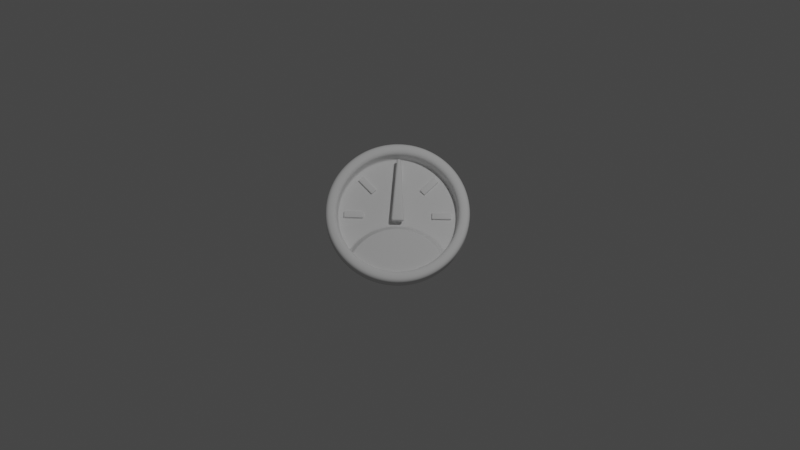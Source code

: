 # Source: fortnite-gauge.blend  (saved by Blender 2.83.20; exported with 4.5.12 LTS)
import bpy
from mathutils import Matrix  # noqa: F401  (used for matrix-valued properties, if any)

bpy.ops.wm.read_factory_settings(use_empty=True)
scene = bpy.context.scene
scene.name = 'Scene'

# ---- collections
col_collection = bpy.data.collections.new('Collection'); scene.collection.children.link(col_collection)
col_gauge = bpy.data.collections.new('Gauge'); scene.collection.children.link(col_gauge)

# ---- node groups
ng_auto_smooth = bpy.data.node_groups.new('Auto Smooth', 'GeometryNodeTree')
_s = ng_auto_smooth.interface.new_socket(name='Geometry', in_out='OUTPUT', socket_type='NodeSocketGeometry')
_s = ng_auto_smooth.interface.new_socket(name='Geometry', in_out='INPUT', socket_type='NodeSocketGeometry')
_s = ng_auto_smooth.interface.new_socket(name='Angle', in_out='INPUT', socket_type='NodeSocketFloat')
_s.subtype = 'ANGLE'
_s.min_value = 0.0
_s.max_value = 3.142
ng_auto_smooth.is_modifier = True
_N = ng_auto_smooth.nodes; _L = ng_auto_smooth.links
n0 = _N.new('NodeGroupOutput'); n0.name = 'Group Output'; n0.location = (480, -100)
n1 = _N.new('NodeGroupInput'); n1.name = 'Group Input'; n1.location = (-420, -300)
n2 = _N.new('NodeGroupInput'); n2.name = 'Group Input.001'; n2.location = (-60, -100)
n3 = _N.new('GeometryNodeSetShadeSmooth'); n3.name = 'Set Shade Smooth'; n3.location = (120, -100)
n3.domain = 'EDGE'
n4 = _N.new('GeometryNodeSetShadeSmooth'); n4.name = 'Set Shade Smooth.001'; n4.location = (300, -100)
n5 = _N.new('GeometryNodeInputMeshEdgeAngle'); n5.name = 'Edge Angle'; n5.location = (-420, -220)
n6 = _N.new('GeometryNodeInputEdgeSmooth'); n6.name = 'Is Edge Smooth'; n6.location = (-60, -160)
n7 = _N.new('GeometryNodeInputShadeSmooth'); n7.name = 'Is Face Smooth'; n7.location = (-240, -340)
n8 = _N.new('FunctionNodeBooleanMath'); n8.name = 'Boolean Math'; n8.location = (-60, -220)
n9 = _N.new('FunctionNodeCompare'); n9.name = 'Compare'; n9.location = (-240, -180)
n9.operation = 'LESS_EQUAL'
_L.new(n5.outputs[0], n9.inputs[0])
_L.new(n4.outputs[0], n0.inputs[0])
_L.new(n1.outputs[1], n9.inputs[1])
_L.new(n9.outputs[0], n8.inputs[0])
_L.new(n7.outputs[0], n8.inputs[1])
_L.new(n2.outputs[0], n3.inputs[0])
_L.new(n6.outputs[0], n3.inputs[1])
_L.new(n3.outputs[0], n4.inputs[0])
_L.new(n8.outputs[0], n3.inputs[2])
n0.is_active_output = True

# ---- world
world_world = bpy.data.worlds.new('World'); scene.world = world_world
world_world.use_nodes = True; world_world.node_tree.nodes.clear()
_N = world_world.node_tree.nodes; _L = world_world.node_tree.links
n0 = _N.new('ShaderNodeOutputWorld'); n0.name = 'World Output'; n0.location = (300, 300)
n1 = _N.new('ShaderNodeBackground'); n1.name = 'Background'; n1.location = (10, 300)
n1.inputs[0].default_value = (0.05088, 0.05088, 0.05088, 1.0)
_L.new(n1.outputs[0], n0.inputs[0])
n0.is_active_output = True
world_world.color = (0.05088, 0.05088, 0.05088)
world_world.use_sun_shadow = False
world_world.sun_shadow_jitter_overblur = 0.0

# ---- cameras
cam_camera = bpy.data.cameras.new('Camera')
cam_camera.clip_end = 100.0
cam_camera.ortho_scale = 7.314

# ---- lights
light_light = bpy.data.lights.new('Light', 'POINT')
light_light.transmission_factor = 0.0
light_light.energy = 1000.0
light_light.shadow_soft_size = 0.1
light_light.shadow_maximum_resolution = 0.006
light_light.use_absolute_resolution = True

# ---- meshes
me_plane = bpy.data.meshes.new('Plane')
me_plane.from_pydata([(-0.08532, -0.106, 0.1491), (0.08532, -0.106, 0.1491), (-0.02691, 0.77, 0.1491), (0.02691, 0.77, 0.1491), (-0.02691, 0.77, 0.08519), (-0.08532, -0.106, 0.08519), (0.08532, -0.106, 0.08519), (0.02691, 0.77, 0.08519)], [], [(0, 1, 3, 2), (3, 7, 4, 2), (0, 5, 6, 1), (1, 6, 7, 3), (2, 4, 5, 0)])
me_plane.polygons.foreach_set('use_smooth', [True] * 5)
_uv = me_plane.uv_layers.new(name='UVMap')
_uv.uv.foreach_set('vector', [0.0, 0.0, 1.0, 0.0, 1.0, 1.0, 0.0, 1.0, 1.0, 1.0, 1.0, 1.0, 0.0, 1.0, 0.0, 1.0, 0.0, 0.0, 0.0, 0.0, 1.0, 0.0, 1.0, 0.0, 1.0, 0.0, 1.0, 0.0, 1.0, 1.0, 1.0, 1.0, 0.0, 1.0, 0.0, 1.0, 0.0, 0.0, 0.0, 0.0])
me_plane.use_remesh_fix_poles = True
me_plane.use_remesh_preserve_attributes = False
me_plane.use_mirror_vertex_groups = False
me_plane.update()
me_circle_001 = bpy.data.meshes.new('Circle.001')
me_circle_001.from_pydata([(0.001533, -0.2099, 0.154), (-0.2624, -0.2624, 0.154), (-0.4861, -0.4119, 0.154), (-0.6357, -0.6357, 0.154), (-0.6189, -0.7176, 0.154), (0.6219, -0.7176, 0.154), (0.6387, -0.6357, 0.154), (0.4892, -0.4119, 0.154), (0.2655, -0.2624, 0.154), (0.001533, -0.8996, 0.154), (0.001533, -0.1414, 0.01643), (-0.2838, -0.1939, 0.01643), (-0.5256, -0.3434, 0.01643), (-0.6872, -0.5671, 0.01643), (-0.6691, -0.6491, 0.01643), (0.6721, -0.6491, 0.01643), (0.6903, -0.5671, 0.01643), (0.5287, -0.3434, 0.01643), (0.2868, -0.1939, 0.01643), (0.6122, -0.7261, 0.154), (0.6167, -0.6423, 0.154), (0.4734, -0.4278, 0.154), (0.2569, -0.2832, 0.154), (0.001533, -0.2208, 0.154), (-0.2538, -0.2832, 0.154), (-0.4703, -0.4278, 0.154), (-0.6136, -0.6423, 0.154), (-0.6091, -0.7261, 0.154), (0.001533, -0.8878, 0.154), (0.6023, -0.7171, 0.154), (-0.6257, -0.6398, 0.154), (-0.5993, -0.7171, 0.154), (-0.4785, -0.4196, 0.154), (-0.2583, -0.2724, 0.154), (0.001533, -0.2324, 0.154), (0.2613, -0.2724, 0.154), (0.4816, -0.4196, 0.154), (0.6287, -0.6398, 0.154)], [], [(28, 20, 21), (28, 21, 22), (34, 28, 22), (28, 24, 25), (28, 25, 26), (28, 26, 31), (28, 29, 20), (6, 5, 15, 16), (7, 6, 16, 17), (8, 7, 17, 18), (1, 0, 10, 11), (0, 8, 18, 10), (2, 1, 11, 12), (3, 2, 12, 13), (4, 3, 13, 14), (4, 27, 30, 3), (3, 30, 32, 2), (2, 32, 33, 1), (0, 23, 35, 8), (1, 33, 23, 0), (8, 35, 36, 7), (7, 36, 37, 6), (6, 37, 19, 5), (28, 34, 24), (29, 28, 9, 19), (28, 31, 27, 9), (31, 26, 30, 27), (26, 25, 32, 30), (25, 24, 33, 32), (34, 22, 35, 23), (24, 34, 23, 33), (22, 21, 36, 35), (21, 20, 37, 36), (20, 29, 19, 37)])
me_circle_001.polygons.foreach_set('use_smooth', [True] * 34)
_k = set([(19, 37), (23, 33), (23, 35), (27, 30), (30, 32), (32, 33), (35, 36), (36, 37)])
me_circle_001.attributes.new('sharp_edge', 'BOOLEAN', 'EDGE').data.foreach_set('value', [ (min(e.vertices), max(e.vertices)) in _k for e in me_circle_001.edges])
_uv = me_circle_001.uv_layers.new(name='UVMap')
_uv.uv.foreach_set('vector', [0.0, 0.0, 0.0, 0.0, 0.0, 0.0, 0.0, 0.0, 0.0, 0.0, 0.0, 0.0, 0.0, 0.0, 0.0, 0.0, 0.0, 0.0, 0.0, 0.0, 0.0, 0.0, 0.0, 0.0, 0.0, 0.0, 0.0, 0.0, 0.0, 0.0, 0.0, 0.0, 0.0, 0.0, 0.0, 0.0, 0.0, 0.0, 0.0, 0.0, 0.0, 0.0, 0.0, 0.0, 0.0, 0.0, 0.0, 0.0, 0.0, 0.0, 0.0, 0.0, 0.0, 0.0, 0.0, 0.0, 0.0, 0.0, 0.0, 0.0, 0.0, 0.0, 0.0, 0.0, 0.0, 0.0, 0.0, 0.0, 0.0, 0.0, 0.0, 0.0, 0.0, 0.0, 0.0, 0.0, 0.0, 0.0, 0.0, 0.0, 0.0, 0.0, 0.0, 0.0, 0.0, 0.0, 0.0, 0.0, 0.0, 0.0, 0.0, 0.0, 0.0, 0.0, 0.0, 0.0, 0.0, 0.0, 0.0, 0.0, 0.0, 0.0, 0.0, 0.0, 0.0, 0.0, 0.0, 0.0, 0.0, 0.0, 0.0, 0.0, 0.0, 0.0, 0.0, 0.0, 0.0, 0.0, 0.0, 0.0, 0.0, 0.0, 0.0, 0.0, 0.0, 0.0, 0.0, 0.0, 0.0, 0.0, 0.0, 0.0, 0.0, 0.0, 0.0, 0.0, 0.0, 0.0, 0.0, 0.0, 0.0, 0.0, 0.0, 0.0, 0.0, 0.0, 0.0, 0.0, 0.0, 0.0, 0.0, 0.0, 0.0, 0.0, 0.0, 0.0, 0.0, 0.0, 0.0, 0.0, 0.0, 0.0, 0.0, 0.0, 0.0, 0.0, 0.0, 0.0, 0.0, 0.0, 0.0, 0.0, 0.0, 0.0, 0.0, 0.0, 0.0, 0.0, 0.0, 0.0, 0.0, 0.0, 0.0, 0.0, 0.0, 0.0, 0.0, 0.0, 0.0, 0.0, 0.0, 0.0, 0.0, 0.0, 0.0, 0.0, 0.0, 0.0, 0.0, 0.0, 0.0, 0.0, 0.0, 0.0, 0.0, 0.0, 0.0, 0.0, 0.0, 0.0, 0.0, 0.0, 0.0, 0.0, 0.0, 0.0, 0.0, 0.0, 0.0, 0.0, 0.0, 0.0, 0.0, 0.0, 0.0, 0.0, 0.0, 0.0, 0.0, 0.0, 0.0, 0.0, 0.0, 0.0, 0.0, 0.0, 0.0, 0.0, 0.0, 0.0, 0.0, 0.0, 0.0, 0.0, 0.0, 0.0, 0.0, 0.0, 0.0, 0.0, 0.0, 0.0, 0.0, 0.0, 0.0, 0.0])
me_circle_001.use_remesh_fix_poles = True
me_circle_001.use_remesh_preserve_attributes = False
me_circle_001.use_mirror_vertex_groups = False
me_circle_001.update()
me_plane_001 = bpy.data.meshes.new('Plane.001')
me_plane_001.from_pydata([(-0.7291, -0.04468, -0.01549), (-0.464, -0.04468, -0.01549), (-0.7291, 0.04468, -0.01549), (-0.464, 0.04468, -0.01549), (-0.7291, 0.04468, 0.03603), (-0.7291, -0.04468, 0.03603), (-0.464, -0.04468, 0.03603), (-0.464, 0.04468, 0.03603)], [], [(5, 6, 7, 4), (3, 2, 4, 7), (0, 1, 6, 5), (1, 3, 7, 6), (2, 0, 5, 4)])
me_plane_001.polygons.foreach_set('use_smooth', [True] * 5)
_uv = me_plane_001.uv_layers.new(name='UVMap')
_uv.uv.foreach_set('vector', [0.0, 0.0, 1.0, 0.0, 1.0, 1.0, 0.0, 1.0, 1.0, 1.0, 0.0, 1.0, 0.0, 1.0, 1.0, 1.0, 0.0, 0.0, 1.0, 0.0, 1.0, 0.0, 0.0, 0.0, 1.0, 0.0, 1.0, 1.0, 1.0, 1.0, 1.0, 0.0, 0.0, 1.0, 0.0, 0.0, 0.0, 0.0, 0.0, 1.0])
me_plane_001.use_remesh_fix_poles = True
me_plane_001.use_remesh_preserve_attributes = False
me_plane_001.use_mirror_vertex_groups = False
me_plane_001.update()
me_circle = bpy.data.meshes.new('Circle')
me_circle.from_pydata([(0.0, 1.0, 0.0), (-0.3827, 0.9239, 0.0), (-0.7071, 0.7071, 0.0), (-0.9239, 0.3827, 0.0), (-1.0, -4.371e-08, 0.0), (-0.9239, -0.3827, 0.0), (-0.7071, -0.7071, 0.0), (-0.3827, -0.9239, 0.0), (-1.51e-07, -1.0, 0.0), (0.3827, -0.9239, 0.0), (0.7071, -0.7071, 0.0), (0.9239, -0.3827, 0.0), (1.0, 1.192e-08, 0.0), (0.9239, 0.3827, 0.0), (0.7071, 0.7071, 0.0), (0.3827, 0.9239, 0.0), (-8.787e-09, 0.8389, 0.0), (-0.321, 0.775, 0.0), (-0.5932, 0.5932, 0.0), (-0.775, 0.321, 0.0), (-0.8389, -3.55e-08, 0.0), (-0.775, -0.321, 0.0), (-0.5932, -0.5932, 0.0), (-0.321, -0.775, 0.0), (-1.355e-07, -0.8389, 0.0), (0.321, -0.775, 0.0), (0.5932, -0.5932, 0.0), (0.775, -0.321, 0.0), (0.8389, 1.117e-08, 0.0), (0.775, 0.321, 0.0), (0.5932, 0.5932, 0.0), (0.321, 0.775, 0.0), (0.0, 1.0, 0.152), (-3.726e-09, 0.9317, 0.219), (-2.328e-10, 0.9948, 0.1776), (-1.164e-09, 0.98, 0.1994), (-2.328e-09, 0.9578, 0.2139), (-0.3565, 0.8608, 0.219), (-0.3827, 0.9239, 0.152), (-0.3665, 0.8849, 0.2139), (-0.375, 0.9054, 0.1994), (-0.3807, 0.9191, 0.1776), (-0.6588, 0.6588, 0.219), (-0.7071, 0.7071, 0.152), (-0.6773, 0.6773, 0.2139), (-0.693, 0.693, 0.1994), (-0.7034, 0.7034, 0.1776), (-0.8608, 0.3565, 0.219), (-0.9239, 0.3827, 0.152), (-0.8849, 0.3665, 0.2139), (-0.9054, 0.375, 0.1994), (-0.9191, 0.3807, 0.1776), (-0.9317, -4.023e-08, 0.219), (-1.0, -4.371e-08, 0.152), (-0.9578, -4.168e-08, 0.2139), (-0.98, -4.272e-08, 0.1994), (-0.9948, -4.354e-08, 0.1776), (-0.8608, -0.3565, 0.219), (-0.9239, -0.3827, 0.152), (-0.8849, -0.3665, 0.2139), (-0.9054, -0.375, 0.1994), (-0.9191, -0.3807, 0.1776), (-0.6588, -0.6588, 0.219), (-0.7071, -0.7071, 0.152), (-0.6773, -0.6773, 0.2139), (-0.693, -0.693, 0.1994), (-0.7034, -0.7034, 0.1776), (-0.3565, -0.8608, 0.219), (-0.3827, -0.9239, 0.152), (-0.3665, -0.8849, 0.2139), (-0.375, -0.9054, 0.1994), (-0.3807, -0.9191, 0.1776), (-1.444e-07, -0.9317, 0.219), (-1.51e-07, -1.0, 0.152), (-1.469e-07, -0.9578, 0.2139), (-1.49e-07, -0.98, 0.1994), (-1.505e-07, -0.9948, 0.1776), (0.3565, -0.8608, 0.219), (0.3827, -0.9239, 0.152), (0.3665, -0.8849, 0.2139), (0.375, -0.9054, 0.1994), (0.3807, -0.9191, 0.1776), (0.6588, -0.6588, 0.219), (0.7071, -0.7071, 0.152), (0.6773, -0.6773, 0.2139), (0.693, -0.693, 0.1994), (0.7034, -0.7034, 0.1776), (0.8608, -0.3565, 0.219), (0.9239, -0.3827, 0.152), (0.8849, -0.3665, 0.2139), (0.9054, -0.375, 0.1994), (0.9191, -0.3807, 0.1776), (0.9317, 1.161e-08, 0.219), (1.0, 1.192e-08, 0.152), (0.9578, 1.176e-08, 0.2139), (0.98, 1.187e-08, 0.1994), (0.9948, 1.187e-08, 0.1776), (0.8608, 0.3565, 0.219), (0.9239, 0.3827, 0.152), (0.8849, 0.3665, 0.2139), (0.9054, 0.375, 0.1994), (0.9191, 0.3807, 0.1776), (0.6588, 0.6588, 0.219), (0.7071, 0.7071, 0.152), (0.6773, 0.6773, 0.2139), (0.693, 0.693, 0.1994), (0.7034, 0.7034, 0.1776), (0.3565, 0.8608, 0.219), (0.3827, 0.9239, 0.152), (0.3665, 0.8849, 0.2139), (0.375, 0.9054, 0.1994), (0.3807, 0.9191, 0.1776), (-5.061e-09, 0.9072, 0.219), (-8.787e-09, 0.8389, 0.152), (-6.519e-09, 0.8811, 0.2139), (-7.683e-09, 0.8589, 0.1994), (-8.615e-09, 0.8441, 0.1776), (-0.321, 0.775, 0.152), (-0.3472, 0.8381, 0.219), (-0.323, 0.7798, 0.1776), (-0.3287, 0.7935, 0.1994), (-0.3372, 0.814, 0.2139), (-0.5932, 0.5932, 0.152), (-0.6415, 0.6415, 0.219), (-0.5969, 0.5969, 0.1776), (-0.6073, 0.6073, 0.1994), (-0.623, 0.623, 0.2139), (-0.775, 0.321, 0.152), (-0.8381, 0.3472, 0.219), (-0.7798, 0.323, 0.1776), (-0.7935, 0.3287, 0.1994), (-0.814, 0.3372, 0.2139), (-0.8389, -3.55e-08, 0.152), (-0.9072, -3.898e-08, 0.219), (-0.8441, -3.562e-08, 0.1776), (-0.8589, -3.644e-08, 0.1994), (-0.8811, -3.749e-08, 0.2139), (-0.775, -0.321, 0.152), (-0.8381, -0.3472, 0.219), (-0.7798, -0.323, 0.1776), (-0.7935, -0.3287, 0.1994), (-0.814, -0.3372, 0.2139), (-0.5932, -0.5932, 0.152), (-0.6415, -0.6415, 0.219), (-0.5969, -0.5969, 0.1776), (-0.6073, -0.6073, 0.1994), (-0.623, -0.623, 0.2139), (-0.321, -0.775, 0.152), (-0.3472, -0.8381, 0.219), (-0.323, -0.7798, 0.1776), (-0.3287, -0.7935, 0.1994), (-0.3372, -0.814, 0.2139), (-1.355e-07, -0.8389, 0.152), (-1.42e-07, -0.9072, 0.219), (-1.36e-07, -0.8441, 0.1776), (-1.375e-07, -0.8589, 0.1994), (-1.396e-07, -0.8811, 0.2139), (0.321, -0.775, 0.152), (0.3472, -0.8381, 0.219), (0.323, -0.7798, 0.1776), (0.3287, -0.7935, 0.1994), (0.3372, -0.814, 0.2139), (0.5932, -0.5932, 0.152), (0.6415, -0.6415, 0.219), (0.5969, -0.5969, 0.1776), (0.6073, -0.6073, 0.1994), (0.623, -0.623, 0.2139), (0.775, -0.321, 0.152), (0.8381, -0.3472, 0.219), (0.7798, -0.323, 0.1776), (0.7935, -0.3287, 0.1994), (0.814, -0.3372, 0.2139), (0.8389, 1.117e-08, 0.152), (0.9072, 1.149e-08, 0.219), (0.8441, 1.118e-08, 0.1776), (0.8589, 1.118e-08, 0.1994), (0.8811, 1.129e-08, 0.2139), (0.775, 0.321, 0.152), (0.8381, 0.3472, 0.219), (0.7798, 0.323, 0.1776), (0.7935, 0.3287, 0.1994), (0.814, 0.3372, 0.2139), (0.5932, 0.5932, 0.152), (0.6415, 0.6415, 0.219), (0.5969, 0.5969, 0.1776), (0.6073, 0.6073, 0.1994), (0.623, 0.623, 0.2139), (0.321, 0.775, 0.152), (0.3472, 0.8381, 0.219), (0.323, 0.7798, 0.1776), (0.3287, 0.7935, 0.1994), (0.3372, 0.814, 0.2139), (-0.3827, 0.9239, 0.005512), (0.0, 1.0, 0.005512), (0.3827, 0.9239, 0.005512), (-0.7071, 0.7071, 0.005512), (-0.9239, 0.3827, 0.005512), (-1.0, -4.371e-08, 0.005512), (-0.9239, -0.3827, 0.005512), (-0.7071, -0.7071, 0.005512), (-0.3827, -0.9239, 0.005512), (-1.51e-07, -1.0, 0.005512), (0.3827, -0.9239, 0.005512), (0.7071, -0.7071, 0.005512), (0.9239, -0.3827, 0.005512), (1.0, 1.192e-08, 0.005512), (0.9239, 0.3827, 0.005512), (0.7071, 0.7071, 0.005512), (-1.205e-08, 0.796, 0.0), (-0.3046, 0.7354, 0.0), (-0.5628, 0.5628, 0.0), (-0.7354, 0.3046, 0.0), (-0.796, -3.425e-08, 0.0), (-0.7354, -0.3046, 0.0), (-0.5628, -0.5628, 0.0), (-0.3046, -0.7354, 0.0), (-1.322e-07, -0.796, 0.0), (0.3046, -0.7354, 0.0), (0.5628, -0.5628, 0.0), (0.7354, -0.3046, 0.0), (0.796, 1.003e-08, 0.0), (0.7354, 0.3046, 0.0), (0.5628, 0.5628, 0.0), (0.3046, 0.7354, 0.0), (-4.843e-08, 3.725e-09, 0.0)], [], [(23, 24, 216, 215), (30, 31, 223, 222), (22, 23, 215, 214), (29, 30, 222, 221), (21, 22, 214, 213), (28, 29, 221, 220), (20, 21, 213, 212), (27, 28, 220, 219), (19, 20, 212, 211), (26, 27, 219, 218), (18, 19, 211, 210), (25, 26, 218, 217), (17, 18, 210, 209), (24, 25, 217, 216), (31, 16, 208, 223), (16, 17, 209, 208), (207, 103, 98, 206), (200, 68, 63, 199), (194, 108, 103, 207), (201, 73, 68, 200), (16, 113, 117, 17), (202, 78, 73, 201), (193, 32, 108, 194), (37, 118, 112, 33), (203, 83, 78, 202), (196, 48, 43, 195), (204, 88, 83, 203), (197, 53, 48, 196), (205, 93, 88, 204), (198, 58, 53, 197), (206, 98, 93, 205), (199, 63, 58, 198), (24, 152, 157, 25), (87, 168, 163, 82), (25, 157, 162, 26), (92, 173, 168, 87), (26, 162, 167, 27), (97, 178, 173, 92), (27, 167, 172, 28), (102, 183, 178, 97), (33, 112, 188, 107), (28, 172, 177, 29), (107, 188, 183, 102), (42, 123, 118, 37), (29, 177, 182, 30), (195, 43, 38, 192), (47, 128, 123, 42), (30, 182, 187, 31), (31, 187, 113, 16), (52, 133, 128, 47), (18, 122, 127, 19), (57, 138, 133, 52), (17, 117, 122, 18), (19, 127, 132, 20), (62, 143, 138, 57), (20, 132, 137, 21), (67, 148, 143, 62), (21, 137, 142, 22), (72, 153, 148, 67), (22, 142, 147, 23), (77, 158, 153, 72), (23, 147, 152, 24), (82, 163, 158, 77), (38, 41, 34, 32), (41, 40, 35, 34), (40, 39, 36, 35), (39, 37, 33, 36), (43, 46, 41, 38), (46, 45, 40, 41), (45, 44, 39, 40), (44, 42, 37, 39), (48, 51, 46, 43), (51, 50, 45, 46), (50, 49, 44, 45), (49, 47, 42, 44), (53, 56, 51, 48), (56, 55, 50, 51), (55, 54, 49, 50), (54, 52, 47, 49), (58, 61, 56, 53), (61, 60, 55, 56), (60, 59, 54, 55), (59, 57, 52, 54), (63, 66, 61, 58), (66, 65, 60, 61), (65, 64, 59, 60), (64, 62, 57, 59), (68, 71, 66, 63), (71, 70, 65, 66), (70, 69, 64, 65), (69, 67, 62, 64), (73, 76, 71, 68), (76, 75, 70, 71), (75, 74, 69, 70), (74, 72, 67, 69), (78, 81, 76, 73), (81, 80, 75, 76), (80, 79, 74, 75), (79, 77, 72, 74), (83, 86, 81, 78), (86, 85, 80, 81), (85, 84, 79, 80), (84, 82, 77, 79), (88, 91, 86, 83), (91, 90, 85, 86), (90, 89, 84, 85), (89, 87, 82, 84), (93, 96, 91, 88), (96, 95, 90, 91), (95, 94, 89, 90), (94, 92, 87, 89), (98, 101, 96, 93), (101, 100, 95, 96), (100, 99, 94, 95), (99, 97, 92, 94), (103, 106, 101, 98), (106, 105, 100, 101), (105, 104, 99, 100), (104, 102, 97, 99), (108, 111, 106, 103), (111, 110, 105, 106), (110, 109, 104, 105), (109, 107, 102, 104), (32, 34, 111, 108), (34, 35, 110, 111), (35, 36, 109, 110), (36, 33, 107, 109), (118, 121, 114, 112), (121, 120, 115, 114), (120, 119, 116, 115), (119, 117, 113, 116), (123, 126, 121, 118), (126, 125, 120, 121), (125, 124, 119, 120), (124, 122, 117, 119), (128, 131, 126, 123), (131, 130, 125, 126), (130, 129, 124, 125), (129, 127, 122, 124), (133, 136, 131, 128), (136, 135, 130, 131), (135, 134, 129, 130), (134, 132, 127, 129), (138, 141, 136, 133), (141, 140, 135, 136), (140, 139, 134, 135), (139, 137, 132, 134), (143, 146, 141, 138), (146, 145, 140, 141), (145, 144, 139, 140), (144, 142, 137, 139), (148, 151, 146, 143), (151, 150, 145, 146), (150, 149, 144, 145), (149, 147, 142, 144), (153, 156, 151, 148), (156, 155, 150, 151), (155, 154, 149, 150), (154, 152, 147, 149), (158, 161, 156, 153), (161, 160, 155, 156), (160, 159, 154, 155), (159, 157, 152, 154), (163, 166, 161, 158), (166, 165, 160, 161), (165, 164, 159, 160), (164, 162, 157, 159), (168, 171, 166, 163), (171, 170, 165, 166), (170, 169, 164, 165), (169, 167, 162, 164), (173, 176, 171, 168), (176, 175, 170, 171), (175, 174, 169, 170), (174, 172, 167, 169), (178, 181, 176, 173), (181, 180, 175, 176), (180, 179, 174, 175), (179, 177, 172, 174), (183, 186, 181, 178), (186, 185, 180, 181), (185, 184, 179, 180), (184, 182, 177, 179), (188, 191, 186, 183), (191, 190, 185, 186), (190, 189, 184, 185), (189, 187, 182, 184), (112, 114, 191, 188), (114, 115, 190, 191), (115, 116, 189, 190), (116, 113, 187, 189), (192, 38, 32, 193), (1, 192, 193, 0), (2, 195, 192, 1), (6, 199, 198, 5), (13, 206, 205, 12), (5, 198, 197, 4), (12, 205, 204, 11), (4, 197, 196, 3), (11, 204, 203, 10), (3, 196, 195, 2), (10, 203, 202, 9), (0, 193, 194, 15), (9, 202, 201, 8), (8, 201, 200, 7), (15, 194, 207, 14), (7, 200, 199, 6), (14, 207, 206, 13), (209, 210, 224), (216, 217, 224), (223, 208, 224), (208, 209, 224), (215, 216, 224), (222, 223, 224), (214, 215, 224), (221, 222, 224), (213, 214, 224), (220, 221, 224), (212, 213, 224), (219, 220, 224), (211, 212, 224), (218, 219, 224), (210, 211, 224), (217, 218, 224)])
me_circle.polygons.foreach_set('use_smooth', [True] * 224)
_uv = me_circle.uv_layers.new(name='UVMap')
_uv.uv.foreach_set('vector', [0.0, 0.0, 0.0, 0.0, 0.0, 0.0, 0.0, 0.0, 0.0, 0.0, 0.0, 0.0, 0.0, 0.0, 0.0, 0.0, 0.0, 0.0, 0.0, 0.0, 0.0, 0.0, 0.0, 0.0, 0.0, 0.0, 0.0, 0.0, 0.0, 0.0, 0.0, 0.0, 0.0, 0.0, 0.0, 0.0, 0.0, 0.0, 0.0, 0.0, 0.0, 0.0, 0.0, 0.0, 0.0, 0.0, 0.0, 0.0, 0.0, 0.0, 0.0, 0.0, 0.0, 0.0, 0.0, 0.0, 0.0, 0.0, 0.0, 0.0, 0.0, 0.0, 0.0, 0.0, 0.0, 0.0, 0.0, 0.0, 0.0, 0.0, 0.0, 0.0, 0.0, 0.0, 0.0, 0.0, 0.0, 0.0, 0.0, 0.0, 0.0, 0.0, 0.0, 0.0, 0.0, 0.0, 0.0, 0.0, 0.0, 0.0, 0.0, 0.0, 0.0, 0.0, 0.0, 0.0, 0.0, 0.0, 0.0, 0.0, 0.0, 0.0, 0.0, 0.0, 0.0, 0.0, 0.0, 0.0, 0.0, 0.0, 0.0, 0.0, 0.0, 0.0, 0.0, 0.0, 0.0, 0.0, 0.0, 0.0, 0.0, 0.0, 0.0, 0.0, 0.0, 0.0, 0.0, 0.0, 0.0, 0.0, 0.0, 0.0, 0.0, 0.0, 0.0, 0.0, 0.0, 0.0, 0.0, 0.0, 0.0, 0.0, 0.0, 0.0, 0.0, 0.0, 0.0, 0.0, 0.0, 0.0, 0.0, 0.0, 0.0, 0.0, 0.0, 0.0, 0.0, 0.0, 0.0, 0.0, 0.0, 0.0, 0.0, 0.0, 0.0, 0.0, 0.0, 0.0, 0.0, 0.0, 0.0, 0.0, 0.0, 0.0, 0.0, 0.0, 0.0, 0.0, 0.0, 0.0, 0.0, 0.0, 0.0, 0.0, 0.0, 0.0, 0.0, 0.0, 0.0, 0.0, 0.0, 0.0, 0.0, 0.0, 0.0, 0.0, 0.0, 0.0, 0.0, 0.0, 0.0, 0.0, 0.0, 0.0, 0.0, 0.0, 0.0, 0.0, 0.0, 0.0, 0.0, 0.0, 0.0, 0.0, 0.0, 0.0, 0.0, 0.0, 0.0, 0.0, 0.0, 0.0, 0.0, 0.0, 0.0, 0.0, 0.0, 0.0, 0.0, 0.0, 0.0, 0.0, 0.0, 0.0, 0.0, 0.0, 0.0, 0.0, 0.0, 0.0, 0.0, 0.0, 0.0, 0.0, 0.0, 0.0, 0.0, 0.0, 0.0, 0.0, 0.0, 0.0, 0.0, 0.0, 0.0, 0.0, 0.0, 0.0, 0.0, 0.0, 0.0, 0.0, 0.0, 0.0, 0.0, 0.0, 0.0, 0.0, 0.0, 0.0, 0.0, 0.0, 0.0, 0.0, 0.0, 0.0, 0.0, 0.0, 0.0, 0.0, 0.0, 0.0, 0.0, 0.0, 0.0, 0.0, 0.0, 0.0, 0.0, 0.0, 0.0, 0.0, 0.0, 0.0, 0.0, 0.0, 0.0, 0.0, 0.0, 0.0, 0.0, 0.0, 0.0, 0.0, 0.0, 0.0, 0.0, 0.0, 0.0, 0.0, 0.0, 0.0, 0.0, 0.0, 0.0, 0.0, 0.0, 0.0, 0.0, 0.0, 0.0, 0.0, 0.0, 0.0, 0.0, 0.0, 0.0, 0.0, 0.0, 0.0, 0.0, 0.0, 0.0, 0.0, 0.0, 0.0, 0.0, 0.0, 0.0, 0.0, 0.0, 0.0, 0.0, 0.0, 0.0, 0.0, 0.0, 0.0, 0.0, 0.0, 0.0, 0.0, 0.0, 0.0, 0.0, 0.0, 0.0, 0.0, 0.0, 0.0, 0.0, 0.0, 0.0, 0.0, 0.0, 0.0, 0.0, 0.0, 0.0, 0.0, 0.0, 0.0, 0.0, 0.0, 0.0, 0.0, 0.0, 0.0, 0.0, 0.0, 0.0, 0.0, 0.0, 0.0, 0.0, 0.0, 0.0, 0.0, 0.0, 0.0, 0.0, 0.0, 0.0, 0.0, 0.0, 0.0, 0.0, 0.0, 0.0, 0.0, 0.0, 0.0, 0.0, 0.0, 0.0, 0.0, 0.0, 0.0, 0.0, 0.0, 0.0, 0.0, 0.0, 0.0, 0.0, 0.0, 0.0, 0.0, 0.0, 0.0, 0.0, 0.0, 0.0, 0.0, 0.0, 0.0, 0.0, 0.0, 0.0, 0.0, 0.0, 0.0, 0.0, 0.0, 0.0, 0.0, 0.0, 0.0, 0.0, 0.0, 0.0, 0.0, 0.0, 0.0, 0.0, 0.0, 0.0, 0.0, 0.0, 0.0, 0.0, 0.0, 0.0, 0.0, 0.0, 0.0, 0.0, 0.0, 0.0, 0.0, 0.0, 0.0, 0.0, 0.0, 0.0, 0.0, 0.0, 0.0, 0.0, 0.0, 0.0, 0.0, 0.0, 0.0, 0.0, 0.0, 0.0, 0.0, 0.0, 0.0, 0.0, 0.0, 0.0, 0.0, 0.0, 0.0, 0.0, 0.0, 0.0, 0.0, 0.0, 0.0, 0.0, 0.0, 0.0, 0.0, 0.0, 0.0, 0.0, 0.0, 0.0, 0.0, 0.0, 0.0, 0.0, 0.0, 0.0, 0.0, 0.0, 0.0, 0.0, 0.0, 0.0, 0.0, 0.0, 0.0, 0.0, 0.0, 0.0, 0.0, 0.0, 0.0, 0.0, 0.0, 0.0, 0.0, 0.0, 0.0, 0.0, 0.0, 0.0, 0.0, 0.0, 0.0, 0.0, 0.0, 0.0, 0.0, 0.0, 0.0, 0.0, 0.0, 0.0, 0.0, 0.0, 0.0, 0.0, 0.0, 0.0, 0.0, 0.0, 0.0, 0.0, 0.0, 0.0, 0.0, 0.0, 0.0, 0.0, 0.0, 0.0, 0.0, 0.0, 0.0, 0.0, 0.0, 0.0, 0.0, 0.0, 0.0, 0.0, 0.0, 0.0, 0.0, 0.0, 0.0, 0.0, 0.0, 0.0, 0.0, 0.0, 0.0, 0.0, 0.0, 0.0, 0.0, 0.0, 0.0, 0.0, 0.0, 0.0, 0.0, 0.0, 0.0, 0.0, 0.0, 0.0, 0.0, 0.0, 0.0, 0.0, 0.0, 0.0, 0.0, 0.0, 0.0, 0.0, 0.0, 0.0, 0.0, 0.0, 0.0, 0.0, 0.0, 0.0, 0.0, 0.0, 0.0, 0.0, 0.0, 0.0, 0.0, 0.0, 0.0, 0.0, 0.0, 0.0, 0.0, 0.0, 0.0, 0.0, 0.0, 0.0, 0.0, 0.0, 0.0, 0.0, 0.0, 0.0, 0.0, 0.0, 0.0, 0.0, 0.0, 0.0, 0.0, 0.0, 0.0, 0.0, 0.0, 0.0, 0.0, 0.0, 0.0, 0.0, 0.0, 0.0, 0.0, 0.0, 0.0, 0.0, 0.0, 0.0, 0.0, 0.0, 0.0, 0.0, 0.0, 0.0, 0.0, 0.0, 0.0, 0.0, 0.0, 0.0, 0.0, 0.0, 0.0, 0.0, 0.0, 0.0, 0.0, 0.0, 0.0, 0.0, 0.0, 0.0, 0.0, 0.0, 0.0, 0.0, 0.0, 0.0, 0.0, 0.0, 0.0, 0.0, 0.0, 0.0, 0.0, 0.0, 0.0, 0.0, 0.0, 0.0, 0.0, 0.0, 0.0, 0.0, 0.0, 0.0, 0.0, 0.0, 0.0, 0.0, 0.0, 0.0, 0.0, 0.0, 0.0, 0.0, 0.0, 0.0, 0.0, 0.0, 0.0, 0.0, 0.0, 0.0, 0.0, 0.0, 0.0, 0.0, 0.0, 0.0, 0.0, 0.0, 0.0, 0.0, 0.0, 0.0, 0.0, 0.0, 0.0, 0.0, 0.0, 0.0, 0.0, 0.0, 0.0, 0.0, 0.0, 0.0, 0.0, 0.0, 0.0, 0.0, 0.0, 0.0, 0.0, 0.0, 0.0, 0.0, 0.0, 0.0, 0.0, 0.0, 0.0, 0.0, 0.0, 0.0, 0.0, 0.0, 0.0, 0.0, 0.0, 0.0, 0.0, 0.0, 0.0, 0.0, 0.0, 0.0, 0.0, 0.0, 0.0, 0.0, 0.0, 0.0, 0.0, 0.0, 0.0, 0.0, 0.0, 0.0, 0.0, 0.0, 0.0, 0.0, 0.0, 0.0, 0.0, 0.0, 0.0, 0.0, 0.0, 0.0, 0.0, 0.0, 0.0, 0.0, 0.0, 0.0, 0.0, 0.0, 0.0, 0.0, 0.0, 0.0, 0.0, 0.0, 0.0, 0.0, 0.0, 0.0, 0.0, 0.0, 0.0, 0.0, 0.0, 0.0, 0.0, 0.0, 0.0, 0.0, 0.0, 0.0, 0.0, 0.0, 0.0, 0.0, 0.0, 0.0, 0.0, 0.0, 0.0, 0.0, 0.0, 0.0, 0.0, 0.0, 0.0, 0.0, 0.0, 0.0, 0.0, 0.0, 0.0, 0.0, 0.0, 0.0, 0.0, 0.0, 0.0, 0.0, 0.0, 0.0, 0.0, 0.0, 0.0, 0.0, 0.0, 0.0, 0.0, 0.0, 0.0, 0.0, 0.0, 0.0, 0.0, 0.0, 0.0, 0.0, 0.0, 0.0, 0.0, 0.0, 0.0, 0.0, 0.0, 0.0, 0.0, 0.0, 0.0, 0.0, 0.0, 0.0, 0.0, 0.0, 0.0, 0.0, 0.0, 0.0, 0.0, 0.0, 0.0, 0.0, 0.0, 0.0, 0.0, 0.0, 0.0, 0.0, 0.0, 0.0, 0.0, 0.0, 0.0, 0.0, 0.0, 0.0, 0.0, 0.0, 0.0, 0.0, 0.0, 0.0, 0.0, 0.0, 0.0, 0.0, 0.0, 0.0, 0.0, 0.0, 0.0, 0.0, 0.0, 0.0, 0.0, 0.0, 0.0, 0.0, 0.0, 0.0, 0.0, 0.0, 0.0, 0.0, 0.0, 0.0, 0.0, 0.0, 0.0, 0.0, 0.0, 0.0, 0.0, 0.0, 0.0, 0.0, 0.0, 0.0, 0.0, 0.0, 0.0, 0.0, 0.0, 0.0, 0.0, 0.0, 0.0, 0.0, 0.0, 0.0, 0.0, 0.0, 0.0, 0.0, 0.0, 0.0, 0.0, 0.0, 0.0, 0.0, 0.0, 0.0, 0.0, 0.0, 0.0, 0.0, 0.0, 0.0, 0.0, 0.0, 0.0, 0.0, 0.0, 0.0, 0.0, 0.0, 0.0, 0.0, 0.0, 0.0, 0.0, 0.0, 0.0, 0.0, 0.0, 0.0, 0.0, 0.0, 0.0, 0.0, 0.0, 0.0, 0.0, 0.0, 0.0, 0.0, 0.0, 0.0, 0.0, 0.0, 0.0, 0.0, 0.0, 0.0, 0.0, 0.0, 0.0, 0.0, 0.0, 0.0, 0.0, 0.0, 0.0, 0.0, 0.0, 0.0, 0.0, 0.0, 0.0, 0.0, 0.0, 0.0, 0.0, 0.0, 0.0, 0.0, 0.0, 0.0, 0.0, 0.0, 0.0, 0.0, 0.0, 0.0, 0.0, 0.0, 0.0, 0.0, 0.0, 0.0, 0.0, 0.0, 0.0, 0.0, 0.0, 0.0, 0.0, 0.0, 0.0, 0.0, 0.0, 0.0, 0.0, 0.0, 0.0, 0.0, 0.0, 0.0, 0.0, 0.0, 0.0, 0.0, 0.0, 0.0, 0.0, 0.0, 0.0, 0.0, 0.0, 0.0, 0.0, 0.0, 0.0, 0.0, 0.0, 0.0, 0.0, 0.0, 0.0, 0.0, 0.0, 0.0, 0.0, 0.0, 0.0, 0.0, 0.0, 0.0, 0.0, 0.0, 0.0, 0.0, 0.0, 0.0, 0.0, 0.0, 0.0, 0.0, 0.0, 0.0, 0.0, 0.0, 0.0, 0.0, 0.0, 0.0, 0.0, 0.0, 0.0, 0.0, 0.0, 0.0, 0.0, 0.0, 0.0, 0.0, 0.0, 0.0, 0.0, 0.0, 0.0, 0.0, 0.0, 0.0, 0.0, 0.0, 0.0, 0.0, 0.0, 0.0, 0.0, 0.0, 0.0, 0.0, 0.0, 0.0, 0.0, 0.0, 0.0, 0.0, 0.0, 0.0, 0.0, 0.0, 0.0, 0.0, 0.0, 0.0, 0.0, 0.0, 0.0, 0.0, 0.0, 0.0, 0.0, 0.0, 0.0, 0.0, 0.0, 0.0, 0.0, 0.0, 0.0, 0.0, 0.0, 0.0, 0.0, 0.0, 0.0, 0.0, 0.0, 0.0, 0.0, 0.0, 0.0, 0.0, 0.0, 0.0, 0.0, 0.0, 0.0, 0.0, 0.0, 0.0, 0.0, 0.0, 0.0, 0.0, 0.0, 0.0, 0.0, 0.0, 0.0, 0.0, 0.0, 0.0, 0.0, 0.0, 0.0, 0.0, 0.0, 0.0, 0.0, 0.0, 0.0, 0.0, 0.0, 0.0, 0.0, 0.0, 0.0, 0.0, 0.0, 0.0, 0.0, 0.0, 0.0, 0.0, 0.0, 0.0, 0.0, 0.0, 0.0, 0.0, 0.0, 0.0, 0.0, 0.0, 0.0, 0.0, 0.0, 0.0, 0.0, 0.0, 0.0, 0.0, 0.0, 0.0, 0.0, 0.0, 0.0, 0.0, 0.0, 0.0, 0.0, 0.0, 0.0, 0.0, 0.0, 0.0, 0.0, 0.0, 0.0, 0.0, 0.0, 0.0, 0.0, 0.0, 0.0, 0.0, 0.0, 0.0, 0.0, 0.0, 0.0, 0.0, 0.0, 0.0, 0.0, 0.0, 0.0, 0.0, 0.0, 0.0, 0.0, 0.0, 0.0, 0.0, 0.0, 0.0, 0.0, 0.0, 0.0, 0.0, 0.0, 0.0, 0.0, 0.0, 0.0, 0.0, 0.0, 0.0, 0.0, 0.0, 0.0, 0.0, 0.0, 0.0, 0.0, 0.0, 0.0, 0.0, 0.0, 0.0, 0.0, 0.0, 0.0, 0.0, 0.0, 0.0, 0.0, 0.0, 0.0, 0.0, 0.0, 0.0, 0.0, 0.0, 0.0, 0.0, 0.0, 0.0, 0.0, 0.0, 0.0, 0.0, 0.0, 0.0, 0.0, 0.0, 0.0, 0.0, 0.0, 0.0, 0.0, 0.0, 0.0, 0.0, 0.0, 0.0, 0.0, 0.0, 0.0, 0.0, 0.0, 0.0, 0.0, 0.0, 0.0, 0.0, 0.0, 0.0, 0.0, 0.0, 0.0, 0.0, 0.0, 0.0, 0.0, 0.0, 0.0, 0.0, 0.0, 0.0, 0.0, 0.0, 0.0, 0.0, 0.0, 0.0, 0.0, 0.0, 0.0, 0.0, 0.0, 0.0, 0.0, 0.0, 0.0, 0.0, 0.0, 0.0, 0.0, 0.0, 0.0, 0.0, 0.0, 0.0, 0.0, 0.0, 0.0, 0.0, 0.0, 0.0, 0.0, 0.0, 0.0, 0.0, 0.0, 0.0, 0.0, 0.0, 0.0, 0.0, 0.0, 0.0, 0.0, 0.0, 0.0, 0.0, 0.0, 0.0, 0.0, 0.0, 0.0, 0.0, 0.0, 0.0, 0.0, 0.0, 0.0, 0.0, 0.0, 0.0, 0.0, 0.0, 0.0, 0.0, 0.0, 0.0, 0.0, 0.0, 0.0, 0.0, 0.0, 0.0, 0.0, 0.0, 0.0, 0.0, 0.0, 0.0, 0.0, 0.0, 0.0, 0.0, 0.0, 0.0, 0.0, 0.0, 0.0, 0.0, 0.0, 0.0, 0.0, 0.0, 0.0, 0.0, 0.0, 0.0, 0.0, 0.0, 0.0, 0.0, 0.0, 0.0, 0.0, 0.0, 0.0, 0.0, 0.0, 0.0, 0.0, 0.0, 0.0, 0.0, 0.0, 0.0, 0.0, 0.0, 0.0, 0.0, 0.0, 0.0, 0.0, 0.0, 0.0, 0.0, 0.0, 0.0, 0.0, 0.0, 0.0, 0.0, 0.0, 0.0, 0.0, 0.0, 0.0, 0.0, 0.0, 0.0, 0.0, 0.0, 0.0, 0.0, 0.0, 0.0, 0.0, 0.0, 0.0, 0.0, 0.0, 0.0, 0.0, 0.0, 0.0, 0.0, 0.0, 0.0, 0.0, 0.0, 0.0, 0.0, 0.0, 0.0, 0.0, 0.0, 0.0, 0.0, 0.0, 0.0, 0.0, 0.0, 0.0, 0.0, 0.0, 0.0, 0.0, 0.0, 0.0, 0.0, 0.0, 0.0, 0.0, 0.0, 0.0, 0.0, 0.0, 0.0, 0.0, 0.0, 0.0, 0.0, 0.0, 0.0, 0.0, 0.0, 0.0, 0.0, 0.0, 0.0, 0.0, 0.0, 0.0, 0.0, 0.0, 0.0, 0.0, 0.0, 0.0, 0.0, 0.0, 0.0, 0.0, 0.0, 0.0, 0.0, 0.0, 0.0, 0.0, 0.0, 0.0, 0.0, 0.0, 0.0, 0.0, 0.0, 0.0, 0.0, 0.0, 0.0, 0.0, 0.0, 0.0, 0.0, 0.0, 0.0, 0.0, 0.0, 0.0, 0.0, 0.0, 0.0, 0.0, 0.0, 0.0, 0.0, 0.0, 0.0, 0.0, 0.0, 0.0, 0.0, 0.0, 0.0, 0.0, 0.0, 0.0, 0.0, 0.0, 0.0, 0.0, 0.0, 0.0, 0.0, 0.0, 0.0, 0.0, 0.0, 0.0, 0.0, 0.0, 0.0, 0.0, 0.0, 0.0, 0.0, 0.0, 0.0, 0.0, 0.0, 0.0, 0.0, 0.0, 0.0, 0.0, 0.0, 0.0, 0.0, 0.0, 0.0, 0.0, 0.0, 0.0, 0.0, 0.0, 0.0, 0.0, 0.0, 0.0, 0.0, 0.0, 0.0, 0.0, 0.0, 0.0, 0.0, 0.0, 0.0, 0.0, 0.0, 0.0, 0.0, 0.0, 0.0, 0.0, 0.0, 0.0, 0.0, 0.0, 0.0, 0.0, 0.0, 0.0, 0.0, 0.0, 0.0, 0.0, 0.0, 0.0, 0.0, 0.0, 0.0, 0.0, 0.0, 0.0, 0.0, 0.0, 0.0, 0.0, 0.0, 0.0, 0.0, 0.0, 0.0, 0.0, 0.0, 0.0, 0.0, 0.0, 0.0, 0.0, 0.0, 0.0, 0.0, 0.0, 0.0, 0.0, 0.0, 0.0, 0.0, 0.0, 0.0, 0.0, 0.0, 0.0, 0.0, 0.0, 0.0, 0.0, 0.0, 0.0, 0.0, 0.0])
me_circle.use_remesh_fix_poles = True
me_circle.use_remesh_preserve_attributes = False
me_circle.use_mirror_vertex_groups = False
me_circle.update()

# ---- objects
ob_light = bpy.data.objects.new('Light', light_light)
ob_camera = bpy.data.objects.new('Camera', cam_camera)
ob_plane = bpy.data.objects.new('Plane', me_plane)
ob_circle_001 = bpy.data.objects.new('Circle.001', me_circle_001)
ob_plane_001 = bpy.data.objects.new('Plane.001', me_plane_001)
ob_empty = bpy.data.objects.new('Empty', None)
ob_circle = bpy.data.objects.new('Circle', me_circle)

# ---- transforms, parenting, visibility, modifiers, constraints
ob_light.location = (2.858, 1.736, 9.415)
ob_light.rotation_euler = (0.6503, 0.05522, 1.866)
ob_light.lock_rotations_4d = False
ob_light.empty_display_type = 'ARROWS'
ob_light.color = (0.0, 0.0, 0.0, 0.0)
ob_light.lineart.crease_threshold = 0.0
ob_camera.location = (0.1215, -4.284, 14.49)
ob_camera.rotation_euler = (0.2793, -9.905e-08, 0.02094)
ob_camera.lock_rotations_4d = False
ob_camera.empty_display_type = 'ARROWS'
ob_camera.color = (0.0, 0.0, 0.0, 0.0)
ob_camera.display_type = 'WIRE'
ob_camera.lineart.crease_threshold = 0.0
ob_plane.location = (0.0, 0.0, 0.0)
ob_plane.lineart.crease_threshold = 0.0
_m = ob_plane.modifiers.new('Bevel', 'BEVEL')
_m.segments = 5
_m.limit_method = 'NONE'
ob_circle_001.location = (0.0, 0.0, 0.0)
ob_circle_001.lineart.crease_threshold = 0.0
_m = ob_circle_001.modifiers.new('Subdivision', 'SUBSURF')
_m.uv_smooth = 'PRESERVE_CORNERS'
_m.levels = 3
_m.render_levels = 3
_m = ob_circle_001.modifiers.new('Auto Smooth', 'NODES')
_m.node_group = ng_auto_smooth
_gi = [s.identifier for s in ng_auto_smooth.interface.items_tree if s.item_type == 'SOCKET' and s.in_out == 'INPUT']
_m[_gi[1]] = 0.5236  # Angle
ob_plane_001.location = (0.0, 0.0, 0.0)
ob_plane_001.lineart.crease_threshold = 0.0
_m = ob_plane_001.modifiers.new('Bevel', 'BEVEL')
_m.width = 0.01
_m.width_pct = 0.01
_m.segments = 3
_m.limit_method = 'NONE'
_m = ob_plane_001.modifiers.new('Array', 'ARRAY')
_m.count = 5
_m.constant_offset_displace = (0.0, 0.0, 0.0)
_m.use_relative_offset = False
_m.use_object_offset = True
_m.offset_object = ob_empty
_m = ob_plane_001.modifiers.new('Auto Smooth', 'NODES')
_m.node_group = ng_auto_smooth
_gi = [s.identifier for s in ng_auto_smooth.interface.items_tree if s.item_type == 'SOCKET' and s.in_out == 'INPUT']
_m[_gi[1]] = 0.5236  # Angle
ob_empty.location = (0.0, 0.0, 0.0)
ob_empty.rotation_euler = (0.0, -0.0, -0.7854)
ob_empty.lineart.crease_threshold = 0.0
ob_circle.location = (0.0, 0.0, 0.0)
ob_circle.lineart.crease_threshold = 0.0
_m = ob_circle.modifiers.new('Subdivision', 'SUBSURF')
_m.uv_smooth = 'PRESERVE_CORNERS'
_m.levels = 3
_m.render_levels = 3
_m = ob_circle.modifiers.new('Auto Smooth', 'NODES')
_m.node_group = ng_auto_smooth
_gi = [s.identifier for s in ng_auto_smooth.interface.items_tree if s.item_type == 'SOCKET' and s.in_out == 'INPUT']
_m[_gi[1]] = 0.5236  # Angle

# ---- collection membership
col_collection.objects.link(ob_light)
col_collection.objects.link(ob_camera)
col_gauge.objects.link(ob_plane)
col_gauge.objects.link(ob_circle_001)
col_gauge.objects.link(ob_plane_001)
col_gauge.objects.link(ob_empty)
col_gauge.objects.link(ob_circle)

# ---- scene / render settings (as saved in the file)
scene.camera = ob_camera
scene.frame_start = 1; scene.frame_end = 250; scene.frame_set(1)
scene.render.engine = 'BLENDER_EEVEE_NEXT'
scene.cycles.use_denoising = False
scene.cycles.samples = 128
scene.cycles.sampling_pattern = 'TABULATED_SOBOL'
scene.cycles.use_adaptive_sampling = False
scene.cycles.use_light_tree = False
scene.eevee.use_gtao = True
scene.view_settings.view_transform = 'Filmic'
bpy.context.view_layer.update()
